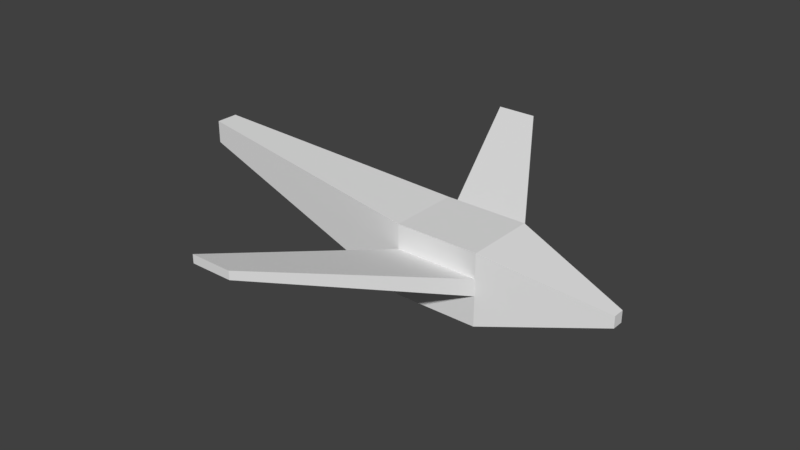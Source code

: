 # Source: plane.blend  (saved by Blender 2.79.0; exported with 4.5.12 LTS)
import bpy
from mathutils import Matrix  # noqa: F401  (used for matrix-valued properties, if any)

bpy.ops.wm.read_factory_settings(use_empty=True)
scene = bpy.context.scene
scene.name = 'Scene'

# ---- collections
col_collection_1 = bpy.data.collections.new('Collection 1'); scene.collection.children.link(col_collection_1)

# ---- world
world_world = bpy.data.worlds.new('World'); scene.world = world_world
world_world.color = (0.05088, 0.05088, 0.05088)
world_world.use_sun_shadow = False
world_world.sun_shadow_jitter_overblur = 0.0
world_world.cycles.sampling_method = 'MANUAL'

# ---- meshes
me_cube_001 = bpy.data.meshes.new('Cube.001')
me_cube_001.from_pydata([(-8.839, -0.3186, 1.007), (-8.839, -0.3186, 1.644), (-8.839, 0.3186, 1.007), (-8.839, 0.3186, 1.644), (3.954, -0.1637, -0.1318), (3.954, -0.1637, 0.1957), (3.954, 0.1637, -0.1318), (3.954, 0.1637, 0.1957), (0.6771, 1.0, -1.0), (0.6771, 1.0, 1.0), (0.6771, -1.0, -1.0), (0.6771, -1.0, 1.0), (-1.659, 1.0, -1.0), (-1.659, -1.0, 1.0), (-1.659, 1.0, 1.0), (-1.659, -1.0, -1.0), (-8.839, -0.3186, 1.425), (-8.839, 0.3186, 1.425), (3.954, 0.1637, 0.08296), (3.954, -0.1637, 0.08296), (0.6771, -1.0, 0.3114), (0.6771, 1.0, 0.3114), (-1.659, 1.0, 0.3114), (-1.659, -1.0, 0.3114), (-8.839, 0.3186, 1.275), (3.954, 0.1637, 0.006026), (3.954, -0.1637, 0.006026), (0.6771, -1.0, -0.1585), (0.6771, 1.0, -0.1585), (-1.659, 1.0, -0.1585), (-1.659, -1.0, -0.1585), (-8.839, -0.3186, 1.275), (-2.345, -5.875, 1.562), (-3.51, -5.875, 1.562), (-3.51, 5.875, 1.562), (-2.345, 5.875, 1.562), (-2.345, -5.875, 1.328), (-2.345, 5.875, 1.328), (-3.51, 5.875, 1.328), (-3.51, -5.875, 1.328)], [], [(16, 1, 3, 17), (21, 9, 7, 18), (18, 7, 5, 19), (23, 13, 1, 16), (8, 6, 4, 10), (14, 3, 1, 13), (7, 9, 11, 5), (12, 8, 10, 15), (19, 5, 11, 20), (22, 14, 9, 21), (17, 3, 14, 22), (2, 12, 15, 0), (9, 14, 13, 11), (20, 11, 13, 23), (22, 21, 35, 34), (24, 17, 22, 29), (29, 22, 34, 38), (26, 19, 20, 27), (30, 23, 16, 31), (25, 18, 19, 26), (28, 21, 18, 25), (31, 16, 17, 24), (0, 31, 24, 2), (8, 28, 25, 6), (6, 25, 26, 4), (15, 30, 31, 0), (4, 26, 27, 10), (12, 29, 28, 8), (2, 24, 29, 12), (10, 27, 30, 15), (36, 32, 33, 39), (38, 34, 35, 37), (20, 23, 33, 32), (27, 20, 32, 36), (23, 30, 39, 33), (30, 27, 36, 39), (21, 28, 37, 35), (28, 29, 38, 37)])
me_cube_001.use_remesh_preserve_volume = False
me_cube_001.use_remesh_preserve_attributes = False
me_cube_001.use_mirror_vertex_groups = False
me_cube_001.update()

# ---- objects
ob_cube = bpy.data.objects.new('Cube', me_cube_001)

# ---- transforms, parenting, visibility, modifiers, constraints
ob_cube.location = (1.207, 0.0, 0.0)
ob_cube.lineart.crease_threshold = 0.0

# ---- collection membership
col_collection_1.objects.link(ob_cube)

# ---- scene / render settings (as saved in the file)
scene.frame_start = 1; scene.frame_end = 250; scene.frame_set(1)
scene.render.engine = 'BLENDER_EEVEE_NEXT'
scene.render.resolution_percentage = 50
scene.render.dither_intensity = 0.0
scene.cycles.use_denoising = False
scene.cycles.samples = 128
scene.cycles.sampling_pattern = 'TABULATED_SOBOL'
scene.cycles.use_adaptive_sampling = False
scene.cycles.use_light_tree = False
scene.cycles.blur_glossy = 0.0
scene.cycles.sample_clamp_indirect = 0.0
scene.view_settings.view_transform = 'Standard'
bpy.context.view_layer.update()

# ---- added for rendering (the .blend has no active camera and no usable light): camera, sun
cam_auto = bpy.data.cameras.new('AutoCamera')
cam_auto.lens = 50.0
cam_auto.sensor_width = 36.0
cam_auto.clip_end = 1000.0
ob_auto_camera = bpy.data.objects.new('AutoCamera', cam_auto)
scene.collection.objects.link(ob_auto_camera)
ob_auto_camera.location = (15.0208, -19.5085, 13.3277)
ob_auto_camera.rotation_euler = (1.09748, -7.21219e-08, 0.694738)
scene.camera = ob_auto_camera
light_auto_sun = bpy.data.lights.new('AutoSun', 'SUN')
light_auto_sun.energy = 3.0
light_auto_sun.angle = 0.0523599
ob_auto_sun = bpy.data.objects.new('AutoSun', light_auto_sun)
scene.collection.objects.link(ob_auto_sun)
ob_auto_sun.rotation_euler = (0.872665, 0.174533, 0.523599)
bpy.context.view_layer.update()
